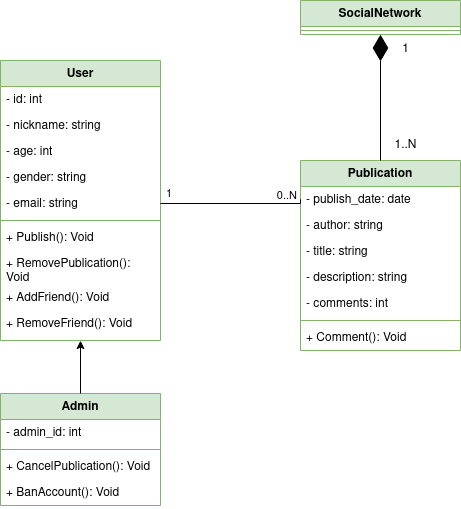

The diagram above was exported from draw.io. Its source (the exported page's mxGraphModel, read from the mxfile embedded in the PNG):
<mxGraphModel dx="1434" dy="795" grid="1" gridSize="10" guides="1" tooltips="1" connect="1" arrows="1" fold="1" page="1" pageScale="1" pageWidth="827" pageHeight="1169" math="0" shadow="0">
  <root>
    <mxCell id="0" />
    <mxCell id="1" parent="0" />
    <mxCell id="m1ebr_ov7cX1Oaa1xwRY-1" value="&lt;div&gt;User&lt;/div&gt;" style="swimlane;fontStyle=1;align=center;verticalAlign=top;childLayout=stackLayout;horizontal=1;startSize=26;horizontalStack=0;resizeParent=1;resizeParentMax=0;resizeLast=0;collapsible=1;marginBottom=0;whiteSpace=wrap;html=1;fillColor=#d5e8d4;strokeColor=#82b366;" parent="1" vertex="1">
      <mxGeometry x="170" y="140" width="160" height="280" as="geometry" />
    </mxCell>
    <mxCell id="m1ebr_ov7cX1Oaa1xwRY-2" value="&lt;div&gt;- id: int&lt;/div&gt;" style="text;strokeColor=none;fillColor=none;align=left;verticalAlign=top;spacingLeft=4;spacingRight=4;overflow=hidden;rotatable=0;points=[[0,0.5],[1,0.5]];portConstraint=eastwest;whiteSpace=wrap;html=1;" parent="m1ebr_ov7cX1Oaa1xwRY-1" vertex="1">
      <mxGeometry y="26" width="160" height="26" as="geometry" />
    </mxCell>
    <mxCell id="m1ebr_ov7cX1Oaa1xwRY-21" value="- nickname: string" style="text;strokeColor=none;fillColor=none;align=left;verticalAlign=top;spacingLeft=4;spacingRight=4;overflow=hidden;rotatable=0;points=[[0,0.5],[1,0.5]];portConstraint=eastwest;whiteSpace=wrap;html=1;" parent="m1ebr_ov7cX1Oaa1xwRY-1" vertex="1">
      <mxGeometry y="52" width="160" height="26" as="geometry" />
    </mxCell>
    <mxCell id="m1ebr_ov7cX1Oaa1xwRY-20" value="- age: int" style="text;strokeColor=none;fillColor=none;align=left;verticalAlign=top;spacingLeft=4;spacingRight=4;overflow=hidden;rotatable=0;points=[[0,0.5],[1,0.5]];portConstraint=eastwest;whiteSpace=wrap;html=1;" parent="m1ebr_ov7cX1Oaa1xwRY-1" vertex="1">
      <mxGeometry y="78" width="160" height="26" as="geometry" />
    </mxCell>
    <mxCell id="m1ebr_ov7cX1Oaa1xwRY-19" value="- gender: string" style="text;strokeColor=none;fillColor=none;align=left;verticalAlign=top;spacingLeft=4;spacingRight=4;overflow=hidden;rotatable=0;points=[[0,0.5],[1,0.5]];portConstraint=eastwest;whiteSpace=wrap;html=1;" parent="m1ebr_ov7cX1Oaa1xwRY-1" vertex="1">
      <mxGeometry y="104" width="160" height="26" as="geometry" />
    </mxCell>
    <mxCell id="m1ebr_ov7cX1Oaa1xwRY-23" value="- email: string" style="text;strokeColor=none;fillColor=none;align=left;verticalAlign=top;spacingLeft=4;spacingRight=4;overflow=hidden;rotatable=0;points=[[0,0.5],[1,0.5]];portConstraint=eastwest;whiteSpace=wrap;html=1;" parent="m1ebr_ov7cX1Oaa1xwRY-1" vertex="1">
      <mxGeometry y="130" width="160" height="26" as="geometry" />
    </mxCell>
    <mxCell id="m1ebr_ov7cX1Oaa1xwRY-3" value="" style="line;strokeWidth=1;fillColor=none;align=left;verticalAlign=middle;spacingTop=-1;spacingLeft=3;spacingRight=3;rotatable=0;labelPosition=right;points=[];portConstraint=eastwest;strokeColor=inherit;" parent="m1ebr_ov7cX1Oaa1xwRY-1" vertex="1">
      <mxGeometry y="156" width="160" height="8" as="geometry" />
    </mxCell>
    <mxCell id="m1ebr_ov7cX1Oaa1xwRY-4" value="+ Publish(): Void" style="text;strokeColor=none;fillColor=none;align=left;verticalAlign=top;spacingLeft=4;spacingRight=4;overflow=hidden;rotatable=0;points=[[0,0.5],[1,0.5]];portConstraint=eastwest;whiteSpace=wrap;html=1;" parent="m1ebr_ov7cX1Oaa1xwRY-1" vertex="1">
      <mxGeometry y="164" width="160" height="26" as="geometry" />
    </mxCell>
    <mxCell id="m1ebr_ov7cX1Oaa1xwRY-16" value="+ RemovePublication(): Void" style="text;strokeColor=none;fillColor=none;align=left;verticalAlign=top;spacingLeft=4;spacingRight=4;overflow=hidden;rotatable=0;points=[[0,0.5],[1,0.5]];portConstraint=eastwest;whiteSpace=wrap;html=1;" parent="m1ebr_ov7cX1Oaa1xwRY-1" vertex="1">
      <mxGeometry y="190" width="160" height="34" as="geometry" />
    </mxCell>
    <mxCell id="m1ebr_ov7cX1Oaa1xwRY-15" value="&lt;div&gt;+ AddFriend(): Void&lt;/div&gt;" style="text;strokeColor=none;fillColor=none;align=left;verticalAlign=top;spacingLeft=4;spacingRight=4;overflow=hidden;rotatable=0;points=[[0,0.5],[1,0.5]];portConstraint=eastwest;whiteSpace=wrap;html=1;" parent="m1ebr_ov7cX1Oaa1xwRY-1" vertex="1">
      <mxGeometry y="224" width="160" height="26" as="geometry" />
    </mxCell>
    <mxCell id="m1ebr_ov7cX1Oaa1xwRY-14" value="+ RemoveFriend(): Void" style="text;strokeColor=none;fillColor=none;align=left;verticalAlign=top;spacingLeft=4;spacingRight=4;overflow=hidden;rotatable=0;points=[[0,0.5],[1,0.5]];portConstraint=eastwest;whiteSpace=wrap;html=1;" parent="m1ebr_ov7cX1Oaa1xwRY-1" vertex="1">
      <mxGeometry y="250" width="160" height="26" as="geometry" />
    </mxCell>
    <mxCell id="m1ebr_ov7cX1Oaa1xwRY-13" style="text;strokeColor=none;fillColor=none;align=left;verticalAlign=top;spacingLeft=4;spacingRight=4;overflow=hidden;rotatable=0;points=[[0,0.5],[1,0.5]];portConstraint=eastwest;whiteSpace=wrap;html=1;" parent="m1ebr_ov7cX1Oaa1xwRY-1" vertex="1">
      <mxGeometry y="276" width="160" height="4" as="geometry" />
    </mxCell>
    <mxCell id="m1ebr_ov7cX1Oaa1xwRY-5" value="Publication" style="swimlane;fontStyle=1;align=center;verticalAlign=top;childLayout=stackLayout;horizontal=1;startSize=26;horizontalStack=0;resizeParent=1;resizeParentMax=0;resizeLast=0;collapsible=1;marginBottom=0;whiteSpace=wrap;html=1;fillColor=#d5e8d4;strokeColor=#82b366;" parent="1" vertex="1">
      <mxGeometry x="470" y="240" width="160" height="190" as="geometry" />
    </mxCell>
    <mxCell id="m1ebr_ov7cX1Oaa1xwRY-6" value="- publish_date: date" style="text;strokeColor=none;fillColor=none;align=left;verticalAlign=top;spacingLeft=4;spacingRight=4;overflow=hidden;rotatable=0;points=[[0,0.5],[1,0.5]];portConstraint=eastwest;whiteSpace=wrap;html=1;" parent="m1ebr_ov7cX1Oaa1xwRY-5" vertex="1">
      <mxGeometry y="26" width="160" height="26" as="geometry" />
    </mxCell>
    <mxCell id="m1ebr_ov7cX1Oaa1xwRY-26" value="- author: string" style="text;strokeColor=none;fillColor=none;align=left;verticalAlign=top;spacingLeft=4;spacingRight=4;overflow=hidden;rotatable=0;points=[[0,0.5],[1,0.5]];portConstraint=eastwest;whiteSpace=wrap;html=1;" parent="m1ebr_ov7cX1Oaa1xwRY-5" vertex="1">
      <mxGeometry y="52" width="160" height="26" as="geometry" />
    </mxCell>
    <mxCell id="m1ebr_ov7cX1Oaa1xwRY-25" value="- title: string" style="text;strokeColor=none;fillColor=none;align=left;verticalAlign=top;spacingLeft=4;spacingRight=4;overflow=hidden;rotatable=0;points=[[0,0.5],[1,0.5]];portConstraint=eastwest;whiteSpace=wrap;html=1;" parent="m1ebr_ov7cX1Oaa1xwRY-5" vertex="1">
      <mxGeometry y="78" width="160" height="26" as="geometry" />
    </mxCell>
    <mxCell id="m1ebr_ov7cX1Oaa1xwRY-24" value="- description: string" style="text;strokeColor=none;fillColor=none;align=left;verticalAlign=top;spacingLeft=4;spacingRight=4;overflow=hidden;rotatable=0;points=[[0,0.5],[1,0.5]];portConstraint=eastwest;whiteSpace=wrap;html=1;" parent="m1ebr_ov7cX1Oaa1xwRY-5" vertex="1">
      <mxGeometry y="104" width="160" height="26" as="geometry" />
    </mxCell>
    <mxCell id="m1ebr_ov7cX1Oaa1xwRY-27" value="- comments: int" style="text;strokeColor=none;fillColor=none;align=left;verticalAlign=top;spacingLeft=4;spacingRight=4;overflow=hidden;rotatable=0;points=[[0,0.5],[1,0.5]];portConstraint=eastwest;whiteSpace=wrap;html=1;" parent="m1ebr_ov7cX1Oaa1xwRY-5" vertex="1">
      <mxGeometry y="130" width="160" height="26" as="geometry" />
    </mxCell>
    <mxCell id="m1ebr_ov7cX1Oaa1xwRY-7" value="" style="line;strokeWidth=1;fillColor=none;align=left;verticalAlign=middle;spacingTop=-1;spacingLeft=3;spacingRight=3;rotatable=0;labelPosition=right;points=[];portConstraint=eastwest;strokeColor=inherit;" parent="m1ebr_ov7cX1Oaa1xwRY-5" vertex="1">
      <mxGeometry y="156" width="160" height="8" as="geometry" />
    </mxCell>
    <mxCell id="m1ebr_ov7cX1Oaa1xwRY-8" value="+ Comment(): Void" style="text;strokeColor=none;fillColor=none;align=left;verticalAlign=top;spacingLeft=4;spacingRight=4;overflow=hidden;rotatable=0;points=[[0,0.5],[1,0.5]];portConstraint=eastwest;whiteSpace=wrap;html=1;" parent="m1ebr_ov7cX1Oaa1xwRY-5" vertex="1">
      <mxGeometry y="164" width="160" height="26" as="geometry" />
    </mxCell>
    <mxCell id="m1ebr_ov7cX1Oaa1xwRY-9" value="Admin" style="swimlane;fontStyle=1;align=center;verticalAlign=top;childLayout=stackLayout;horizontal=1;startSize=26;horizontalStack=0;resizeParent=1;resizeParentMax=0;resizeLast=0;collapsible=1;marginBottom=0;whiteSpace=wrap;html=1;fillColor=#d5e8d4;strokeColor=#82b366;" parent="1" vertex="1">
      <mxGeometry x="170" y="473" width="160" height="112" as="geometry" />
    </mxCell>
    <mxCell id="m1ebr_ov7cX1Oaa1xwRY-10" value="- admin_id: int" style="text;strokeColor=none;fillColor=none;align=left;verticalAlign=top;spacingLeft=4;spacingRight=4;overflow=hidden;rotatable=0;points=[[0,0.5],[1,0.5]];portConstraint=eastwest;whiteSpace=wrap;html=1;" parent="m1ebr_ov7cX1Oaa1xwRY-9" vertex="1">
      <mxGeometry y="26" width="160" height="26" as="geometry" />
    </mxCell>
    <mxCell id="m1ebr_ov7cX1Oaa1xwRY-11" value="" style="line;strokeWidth=1;fillColor=none;align=left;verticalAlign=middle;spacingTop=-1;spacingLeft=3;spacingRight=3;rotatable=0;labelPosition=right;points=[];portConstraint=eastwest;strokeColor=inherit;" parent="m1ebr_ov7cX1Oaa1xwRY-9" vertex="1">
      <mxGeometry y="52" width="160" height="8" as="geometry" />
    </mxCell>
    <mxCell id="m1ebr_ov7cX1Oaa1xwRY-12" value="+ CancelPublication(): Void" style="text;strokeColor=none;fillColor=none;align=left;verticalAlign=top;spacingLeft=4;spacingRight=4;overflow=hidden;rotatable=0;points=[[0,0.5],[1,0.5]];portConstraint=eastwest;whiteSpace=wrap;html=1;" parent="m1ebr_ov7cX1Oaa1xwRY-9" vertex="1">
      <mxGeometry y="60" width="160" height="26" as="geometry" />
    </mxCell>
    <mxCell id="m1ebr_ov7cX1Oaa1xwRY-18" value="+ BanAccount(): Void" style="text;strokeColor=none;fillColor=none;align=left;verticalAlign=top;spacingLeft=4;spacingRight=4;overflow=hidden;rotatable=0;points=[[0,0.5],[1,0.5]];portConstraint=eastwest;whiteSpace=wrap;html=1;" parent="m1ebr_ov7cX1Oaa1xwRY-9" vertex="1">
      <mxGeometry y="86" width="160" height="26" as="geometry" />
    </mxCell>
    <mxCell id="m1ebr_ov7cX1Oaa1xwRY-17" style="edgeStyle=orthogonalEdgeStyle;rounded=0;orthogonalLoop=1;jettySize=auto;html=1;entryX=0.5;entryY=1.038;entryDx=0;entryDy=0;entryPerimeter=0;" parent="1" source="m1ebr_ov7cX1Oaa1xwRY-9" target="m1ebr_ov7cX1Oaa1xwRY-13" edge="1">
      <mxGeometry relative="1" as="geometry" />
    </mxCell>
    <mxCell id="m1ebr_ov7cX1Oaa1xwRY-29" value="" style="endArrow=none;html=1;edgeStyle=orthogonalEdgeStyle;rounded=0;entryX=0;entryY=0.5;entryDx=0;entryDy=0;exitX=1;exitY=0.5;exitDx=0;exitDy=0;" parent="1" source="m1ebr_ov7cX1Oaa1xwRY-23" target="m1ebr_ov7cX1Oaa1xwRY-6" edge="1">
      <mxGeometry relative="1" as="geometry">
        <mxPoint x="330" y="280" as="sourcePoint" />
        <mxPoint x="470" y="310" as="targetPoint" />
        <Array as="points">
          <mxPoint x="470" y="283" />
        </Array>
      </mxGeometry>
    </mxCell>
    <mxCell id="m1ebr_ov7cX1Oaa1xwRY-30" value="1" style="edgeLabel;resizable=0;html=1;align=left;verticalAlign=bottom;" parent="m1ebr_ov7cX1Oaa1xwRY-29" connectable="0" vertex="1">
      <mxGeometry x="-1" relative="1" as="geometry">
        <mxPoint x="4" y="-1" as="offset" />
      </mxGeometry>
    </mxCell>
    <mxCell id="m1ebr_ov7cX1Oaa1xwRY-31" value="0..N" style="edgeLabel;resizable=0;html=1;align=right;verticalAlign=bottom;" parent="m1ebr_ov7cX1Oaa1xwRY-29" connectable="0" vertex="1">
      <mxGeometry x="1" relative="1" as="geometry">
        <mxPoint x="-3" y="5" as="offset" />
      </mxGeometry>
    </mxCell>
    <mxCell id="HfGfDEkDD9-xvevfOgj_-1" value="SocialNetwork" style="swimlane;fontStyle=1;align=center;verticalAlign=top;childLayout=stackLayout;horizontal=1;startSize=26;horizontalStack=0;resizeParent=1;resizeParentMax=0;resizeLast=0;collapsible=1;marginBottom=0;whiteSpace=wrap;html=1;fillColor=#d5e8d4;strokeColor=#82b366;" vertex="1" parent="1">
      <mxGeometry x="470" y="80" width="160" height="34" as="geometry" />
    </mxCell>
    <mxCell id="HfGfDEkDD9-xvevfOgj_-3" value="" style="line;strokeWidth=1;fillColor=none;align=left;verticalAlign=middle;spacingTop=-1;spacingLeft=3;spacingRight=3;rotatable=0;labelPosition=right;points=[];portConstraint=eastwest;strokeColor=inherit;" vertex="1" parent="HfGfDEkDD9-xvevfOgj_-1">
      <mxGeometry y="26" width="160" height="8" as="geometry" />
    </mxCell>
    <mxCell id="HfGfDEkDD9-xvevfOgj_-5" value="" style="endArrow=diamondThin;endFill=1;endSize=24;html=1;rounded=0;entryX=0.5;entryY=1;entryDx=0;entryDy=0;exitX=0.5;exitY=0;exitDx=0;exitDy=0;" edge="1" parent="1" source="m1ebr_ov7cX1Oaa1xwRY-5" target="HfGfDEkDD9-xvevfOgj_-1">
      <mxGeometry width="160" relative="1" as="geometry">
        <mxPoint x="320" y="320" as="sourcePoint" />
        <mxPoint x="480" y="320" as="targetPoint" />
      </mxGeometry>
    </mxCell>
    <mxCell id="HfGfDEkDD9-xvevfOgj_-6" value="1" style="text;html=1;align=center;verticalAlign=middle;resizable=0;points=[];autosize=1;strokeColor=none;fillColor=none;" vertex="1" parent="1">
      <mxGeometry x="560" y="114" width="30" height="30" as="geometry" />
    </mxCell>
    <mxCell id="HfGfDEkDD9-xvevfOgj_-7" value="1..N" style="text;html=1;align=center;verticalAlign=middle;resizable=0;points=[];autosize=1;strokeColor=none;fillColor=none;" vertex="1" parent="1">
      <mxGeometry x="550" y="210" width="50" height="30" as="geometry" />
    </mxCell>
  </root>
</mxGraphModel>